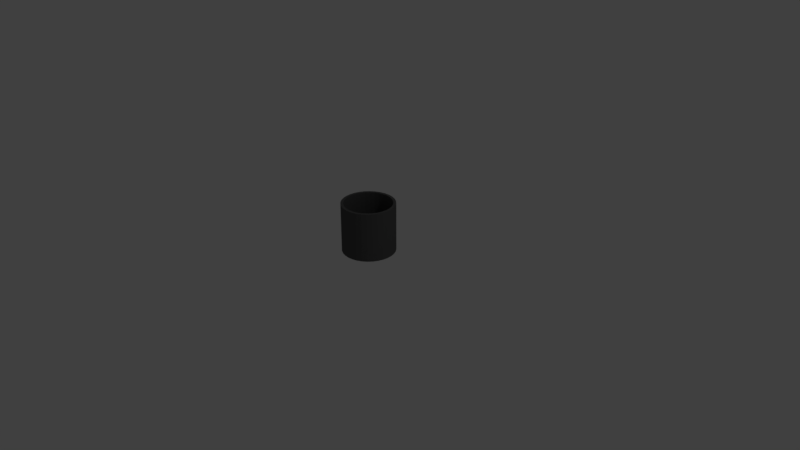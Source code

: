 # Source: olla.blend  (saved by Blender 2.79.0; exported with 4.5.12 LTS)
import bpy
from mathutils import Matrix  # noqa: F401  (used for matrix-valued properties, if any)

bpy.ops.wm.read_factory_settings(use_empty=True)
scene = bpy.context.scene
scene.name = 'Scene'

# ---- collections
col_collection_1 = bpy.data.collections.new('Collection 1'); scene.collection.children.link(col_collection_1)

# ---- materials (node trees are filled in below, after node groups)
mat_material_001 = bpy.data.materials.new('Material.001')
mat_material_001.alpha_threshold = 0.0
mat_material_001.use_transparent_shadow = False
mat_material_001.diffuse_color = (0.09463, 0.09463, 0.09463, 1.0)
mat_material_001.roughness = 0.5
mat_material_001.specular_intensity = 0.1083

# ---- material node trees

# ---- world
world_world = bpy.data.worlds.new('World'); scene.world = world_world
world_world.color = (0.05088, 0.05088, 0.05088)
world_world.use_sun_shadow = False
world_world.sun_shadow_jitter_overblur = 0.0
world_world.cycles.sampling_method = 'MANUAL'

# ---- cameras
cam_camera = bpy.data.cameras.new('Camera')
cam_camera.clip_end = 100.0
cam_camera.lens = 35.0
cam_camera.sensor_width = 32.0
cam_camera.sensor_height = 18.0
cam_camera.ortho_scale = 7.314
cam_camera.dof.focus_distance = 0.0
cam_camera.dof.aperture_fstop = 128.0

# ---- lights
light_lamp = bpy.data.lights.new('Lamp', 'POINT')
light_lamp.transmission_factor = 0.0
light_lamp.cutoff_distance = 30.0
light_lamp.energy = 100.0
light_lamp.shadow_buffer_clip_start = 1.001
light_lamp.shadow_soft_size = 0.1
light_lamp.shadow_maximum_resolution = 0.006
light_lamp.use_absolute_resolution = True

# ---- meshes
me_cylinder = bpy.data.meshes.new('Cylinder')
me_cylinder.from_pydata([(0.0, 0.5, -0.5), (0.0, 0.5, 0.5), (0.09755, 0.4904, -0.5), (0.09755, 0.4904, 0.5), (0.1913, 0.4619, -0.5), (0.1913, 0.4619, 0.5), (0.2778, 0.4157, -0.5), (0.2778, 0.4157, 0.5), (0.3536, 0.3536, -0.5), (0.3536, 0.3536, 0.5), (0.4157, 0.2778, -0.5), (0.4157, 0.2778, 0.5), (0.4619, 0.1913, -0.5), (0.4619, 0.1913, 0.5), (0.4904, 0.09755, -0.5), (0.4904, 0.09755, 0.5), (0.5, 3.775e-08, -0.5), (0.5, 3.775e-08, 0.5), (0.4904, -0.09755, -0.5), (0.4904, -0.09755, 0.5), (0.4619, -0.1913, -0.5), (0.4619, -0.1913, 0.5), (0.4157, -0.2778, -0.5), (0.4157, -0.2778, 0.5), (0.3536, -0.3536, -0.5), (0.3536, -0.3536, 0.5), (0.2778, -0.4157, -0.5), (0.2778, -0.4157, 0.5), (0.1913, -0.4619, -0.5), (0.1913, -0.4619, 0.5), (0.09755, -0.4904, -0.5), (0.09755, -0.4904, 0.5), (-1.629e-07, -0.5, -0.5), (-1.629e-07, -0.5, 0.5), (-0.09755, -0.4904, -0.5), (-0.09755, -0.4904, 0.5), (-0.1913, -0.4619, -0.5), (-0.1913, -0.4619, 0.5), (-0.2778, -0.4157, -0.5), (-0.2778, -0.4157, 0.5), (-0.3536, -0.3536, -0.5), (-0.3536, -0.3536, 0.5), (-0.4157, -0.2778, -0.5), (-0.4157, -0.2778, 0.5), (-0.4619, -0.1913, -0.5), (-0.4619, -0.1913, 0.5), (-0.4904, -0.09754, -0.5), (-0.4904, -0.09754, 0.5), (-0.5, 4.828e-07, -0.5), (-0.5, 4.828e-07, 0.5), (-0.4904, 0.09755, -0.5), (-0.4904, 0.09755, 0.5), (-0.4619, 0.1913, -0.5), (-0.4619, 0.1913, 0.5), (-0.4157, 0.2778, -0.5), (-0.4157, 0.2778, 0.5), (-0.3536, 0.3536, -0.5), (-0.3536, 0.3536, 0.5), (-0.2778, 0.4157, -0.5), (-0.2778, 0.4157, 0.5), (-0.1913, 0.4619, -0.5), (-0.1913, 0.4619, 0.5), (-0.09754, 0.4904, -0.5), (-0.09754, 0.4904, 0.5), (0.08753, 0.44, 0.5), (5.905e-09, 0.4487, 0.5), (0.1717, 0.4145, 0.5), (0.2493, 0.373, 0.5), (0.3173, 0.3173, 0.5), (0.373, 0.2493, 0.5), (0.4145, 0.1717, 0.5), (0.44, 0.08753, 0.5), (0.4487, 4.908e-08, 0.5), (0.44, -0.08753, 0.5), (0.4145, -0.1717, 0.5), (0.373, -0.2493, 0.5), (0.3173, -0.3173, 0.5), (0.2493, -0.373, 0.5), (0.1717, -0.4145, 0.5), (0.08753, -0.44, 0.5), (-1.403e-07, -0.4487, 0.5), (-0.08753, -0.44, 0.5), (-0.1717, -0.4145, 0.5), (-0.2493, -0.373, 0.5), (-0.3173, -0.3173, 0.5), (-0.373, -0.2493, 0.5), (-0.4145, -0.1717, 0.5), (-0.44, -0.08753, 0.5), (-0.4487, 4.484e-07, 0.5), (-0.44, 0.08753, 0.5), (-0.4145, 0.1717, 0.5), (-0.373, 0.2493, 0.5), (-0.3173, 0.3173, 0.5), (-0.2493, 0.373, 0.5), (-0.1717, 0.4145, 0.5), (-0.08753, 0.44, 0.5), (0.08753, 0.44, -0.4503), (-1.663e-08, 0.4487, -0.4503), (0.1717, 0.4145, -0.4503), (0.2493, 0.373, -0.4503), (0.3173, 0.3173, -0.4503), (0.373, 0.2493, -0.4503), (0.4145, 0.1717, -0.4503), (0.44, 0.08753, -0.4503), (0.4487, 4.908e-08, -0.4503), (0.44, -0.08753, -0.4503), (0.4145, -0.1717, -0.4503), (0.373, -0.2493, -0.4503), (0.3173, -0.3173, -0.4503), (0.2493, -0.373, -0.4503), (0.1717, -0.4145, -0.4503), (0.08753, -0.44, -0.4503), (-1.628e-07, -0.4487, -0.4503), (-0.08753, -0.44, -0.4503), (-0.1717, -0.4145, -0.4503), (-0.2493, -0.373, -0.4503), (-0.3173, -0.3173, -0.4503), (-0.373, -0.2493, -0.4503), (-0.4145, -0.1717, -0.4503), (-0.44, -0.08753, -0.4503), (-0.4487, 4.484e-07, -0.4503), (-0.44, 0.08753, -0.4503), (-0.4145, 0.1717, -0.4503), (-0.373, 0.2493, -0.4503), (-0.3173, 0.3173, -0.4503), (-0.2493, 0.373, -0.4503), (-0.1717, 0.4145, -0.4503), (-0.08753, 0.44, -0.4503)], [], [(0, 1, 3, 2), (2, 3, 5, 4), (4, 5, 7, 6), (6, 7, 9, 8), (8, 9, 11, 10), (10, 11, 13, 12), (12, 13, 15, 14), (14, 15, 17, 16), (16, 17, 19, 18), (18, 19, 21, 20), (20, 21, 23, 22), (22, 23, 25, 24), (24, 25, 27, 26), (26, 27, 29, 28), (28, 29, 31, 30), (30, 31, 33, 32), (32, 33, 35, 34), (34, 35, 37, 36), (36, 37, 39, 38), (38, 39, 41, 40), (40, 41, 43, 42), (42, 43, 45, 44), (44, 45, 47, 46), (46, 47, 49, 48), (48, 49, 51, 50), (50, 51, 53, 52), (52, 53, 55, 54), (54, 55, 57, 56), (56, 57, 59, 58), (58, 59, 61, 60), (5, 3, 64, 66), (60, 61, 63, 62), (62, 63, 1, 0), (0, 2, 4, 6, 8, 10, 12, 14, 16, 18, 20, 22, 24, 26, 28, 30, 32, 34, 36, 38, 40, 42, 44, 46, 48, 50, 52, 54, 56, 58, 60, 62), (81, 80, 112, 113), (23, 21, 74, 75), (41, 39, 83, 84), (59, 57, 92, 93), (15, 13, 70, 71), (33, 31, 79, 80), (51, 49, 88, 89), (7, 5, 66, 67), (25, 23, 75, 76), (43, 41, 84, 85), (61, 59, 93, 94), (17, 15, 71, 72), (35, 33, 80, 81), (53, 51, 89, 90), (9, 7, 67, 68), (27, 25, 76, 77), (45, 43, 85, 86), (63, 61, 94, 95), (19, 17, 72, 73), (37, 35, 81, 82), (55, 53, 90, 91), (11, 9, 68, 69), (29, 27, 77, 78), (47, 45, 86, 87), (3, 1, 65, 64), (1, 63, 95, 65), (21, 19, 73, 74), (39, 37, 82, 83), (57, 55, 91, 92), (13, 11, 69, 70), (31, 29, 78, 79), (49, 47, 87, 88), (96, 97, 127, 126, 125, 124, 123, 122, 121, 120, 119, 118, 117, 116, 115, 114, 113, 112, 111, 110, 109, 108, 107, 106, 105, 104, 103, 102, 101, 100, 99, 98), (68, 67, 99, 100), (95, 94, 126, 127), (82, 81, 113, 114), (69, 68, 100, 101), (65, 95, 127, 97), (83, 82, 114, 115), (70, 69, 101, 102), (84, 83, 115, 116), (71, 70, 102, 103), (85, 84, 116, 117), (72, 71, 103, 104), (86, 85, 117, 118), (73, 72, 104, 105), (87, 86, 118, 119), (74, 73, 105, 106), (88, 87, 119, 120), (75, 74, 106, 107), (89, 88, 120, 121), (76, 75, 107, 108), (90, 89, 121, 122), (77, 76, 108, 109), (91, 90, 122, 123), (78, 77, 109, 110), (64, 65, 97, 96), (92, 91, 123, 124), (79, 78, 110, 111), (66, 64, 96, 98), (93, 92, 124, 125), (80, 79, 111, 112), (67, 66, 98, 99), (94, 93, 125, 126)])
me_cylinder.materials.append(mat_material_001)
me_cylinder.use_remesh_preserve_volume = False
me_cylinder.use_remesh_preserve_attributes = False
me_cylinder.use_mirror_vertex_groups = False
me_cylinder.update()

# ---- objects
ob_cylinder = bpy.data.objects.new('Cylinder', me_cylinder)
ob_lamp = bpy.data.objects.new('Lamp', light_lamp)
ob_camera = bpy.data.objects.new('Camera', cam_camera)

# ---- transforms, parenting, visibility, modifiers, constraints
ob_cylinder.location = (0.0, 0.0, 0.4)
ob_cylinder.scale = (0.7, 0.7, 0.65)
ob_cylinder.lineart.crease_threshold = 0.0
ob_lamp.location = (4.076, 1.005, 5.904)
ob_lamp.rotation_euler = (0.6503, 0.05522, 1.866)
ob_lamp.lock_rotations_4d = False
ob_lamp.empty_display_type = 'ARROWS'
ob_lamp.color = (0.0, 0.0, 0.0, 0.0)
ob_lamp.lineart.crease_threshold = 0.0
ob_camera.location = (7.481, -6.508, 5.344)
ob_camera.rotation_euler = (1.109, 0.0, 0.8149)
ob_camera.lock_rotations_4d = False
ob_camera.empty_display_type = 'ARROWS'
ob_camera.color = (0.0, 0.0, 0.0, 0.0)
ob_camera.display_type = 'WIRE'
ob_camera.lineart.crease_threshold = 0.0

# ---- collection membership
col_collection_1.objects.link(ob_cylinder)
col_collection_1.objects.link(ob_lamp)
col_collection_1.objects.link(ob_camera)

# ---- scene / render settings (as saved in the file)
scene.camera = ob_camera
scene.frame_start = 1; scene.frame_end = 250; scene.frame_set(1)
scene.render.engine = 'BLENDER_EEVEE_NEXT'
scene.render.resolution_percentage = 50
scene.render.dither_intensity = 0.0
scene.cycles.use_denoising = False
scene.cycles.samples = 128
scene.cycles.sampling_pattern = 'TABULATED_SOBOL'
scene.cycles.use_adaptive_sampling = False
scene.cycles.use_light_tree = False
scene.cycles.blur_glossy = 0.0
scene.cycles.sample_clamp_indirect = 0.0
scene.view_settings.view_transform = 'Standard'
bpy.context.view_layer.update()
